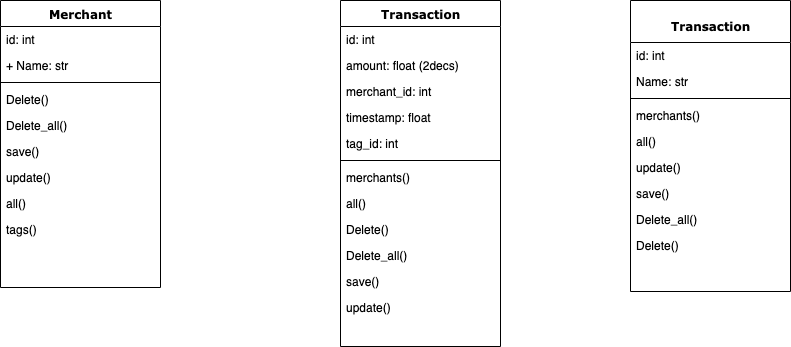

The diagram above was exported from draw.io. Its source (the exported page's mxGraphModel, read from the mxfile embedded in the PNG):
<mxGraphModel dx="932" dy="473" grid="1" gridSize="10" guides="1" tooltips="1" connect="1" arrows="1" fold="1" page="1" pageScale="1" pageWidth="1100" pageHeight="850" background="#ffffff" math="0" shadow="0">
  <root>
    <mxCell id="0" />
    <mxCell id="1" parent="0" />
    <mxCell id="78961159f06e98e8-17" value="Merchant" style="swimlane;html=1;fontStyle=1;align=center;verticalAlign=top;childLayout=stackLayout;horizontal=1;startSize=26;horizontalStack=0;resizeParent=1;resizeLast=0;collapsible=1;marginBottom=0;swimlaneFillColor=#ffffff;rounded=0;shadow=0;comic=0;labelBackgroundColor=none;strokeWidth=1;fillColor=none;fontFamily=Verdana;fontSize=12" parent="1" vertex="1">
      <mxGeometry x="90" y="83" width="160" height="287" as="geometry" />
    </mxCell>
    <mxCell id="78961159f06e98e8-23" value="id: int" style="text;html=1;strokeColor=none;fillColor=none;align=left;verticalAlign=top;spacingLeft=4;spacingRight=4;whiteSpace=wrap;overflow=hidden;rotatable=0;points=[[0,0.5],[1,0.5]];portConstraint=eastwest;" parent="78961159f06e98e8-17" vertex="1">
      <mxGeometry y="26" width="160" height="26" as="geometry" />
    </mxCell>
    <mxCell id="78961159f06e98e8-21" value="+ Name: str" style="text;html=1;strokeColor=none;fillColor=none;align=left;verticalAlign=top;spacingLeft=4;spacingRight=4;whiteSpace=wrap;overflow=hidden;rotatable=0;points=[[0,0.5],[1,0.5]];portConstraint=eastwest;" parent="78961159f06e98e8-17" vertex="1">
      <mxGeometry y="52" width="160" height="26" as="geometry" />
    </mxCell>
    <mxCell id="78961159f06e98e8-19" value="" style="line;html=1;strokeWidth=1;fillColor=none;align=left;verticalAlign=middle;spacingTop=-1;spacingLeft=3;spacingRight=3;rotatable=0;labelPosition=right;points=[];portConstraint=eastwest;" parent="78961159f06e98e8-17" vertex="1">
      <mxGeometry y="78" width="160" height="8" as="geometry" />
    </mxCell>
    <mxCell id="78961159f06e98e8-27" value="Delete()" style="text;html=1;strokeColor=none;fillColor=none;align=left;verticalAlign=top;spacingLeft=4;spacingRight=4;whiteSpace=wrap;overflow=hidden;rotatable=0;points=[[0,0.5],[1,0.5]];portConstraint=eastwest;" parent="78961159f06e98e8-17" vertex="1">
      <mxGeometry y="86" width="160" height="26" as="geometry" />
    </mxCell>
    <mxCell id="N4qbHpoC7uQbT7qpfZK2-1" value="Delete_all()" style="text;html=1;strokeColor=none;fillColor=none;align=left;verticalAlign=top;spacingLeft=4;spacingRight=4;whiteSpace=wrap;overflow=hidden;rotatable=0;points=[[0,0.5],[1,0.5]];portConstraint=eastwest;" parent="78961159f06e98e8-17" vertex="1">
      <mxGeometry y="112" width="160" height="26" as="geometry" />
    </mxCell>
    <mxCell id="N4qbHpoC7uQbT7qpfZK2-2" value="save()" style="text;html=1;strokeColor=none;fillColor=none;align=left;verticalAlign=top;spacingLeft=4;spacingRight=4;whiteSpace=wrap;overflow=hidden;rotatable=0;points=[[0,0.5],[1,0.5]];portConstraint=eastwest;" parent="78961159f06e98e8-17" vertex="1">
      <mxGeometry y="138" width="160" height="26" as="geometry" />
    </mxCell>
    <mxCell id="N4qbHpoC7uQbT7qpfZK2-3" value="update()" style="text;html=1;strokeColor=none;fillColor=none;align=left;verticalAlign=top;spacingLeft=4;spacingRight=4;whiteSpace=wrap;overflow=hidden;rotatable=0;points=[[0,0.5],[1,0.5]];portConstraint=eastwest;" parent="78961159f06e98e8-17" vertex="1">
      <mxGeometry y="164" width="160" height="26" as="geometry" />
    </mxCell>
    <mxCell id="N4qbHpoC7uQbT7qpfZK2-4" value="all()" style="text;html=1;strokeColor=none;fillColor=none;align=left;verticalAlign=top;spacingLeft=4;spacingRight=4;whiteSpace=wrap;overflow=hidden;rotatable=0;points=[[0,0.5],[1,0.5]];portConstraint=eastwest;" parent="78961159f06e98e8-17" vertex="1">
      <mxGeometry y="190" width="160" height="26" as="geometry" />
    </mxCell>
    <mxCell id="N4qbHpoC7uQbT7qpfZK2-5" value="tags()" style="text;html=1;strokeColor=none;fillColor=none;align=left;verticalAlign=top;spacingLeft=4;spacingRight=4;whiteSpace=wrap;overflow=hidden;rotatable=0;points=[[0,0.5],[1,0.5]];portConstraint=eastwest;" parent="78961159f06e98e8-17" vertex="1">
      <mxGeometry y="216" width="160" height="26" as="geometry" />
    </mxCell>
    <mxCell id="78961159f06e98e8-30" value="Transaction" style="swimlane;html=1;fontStyle=1;align=center;verticalAlign=top;childLayout=stackLayout;horizontal=1;startSize=26;horizontalStack=0;resizeParent=1;resizeLast=0;collapsible=1;marginBottom=0;swimlaneFillColor=#ffffff;rounded=0;shadow=0;comic=0;labelBackgroundColor=none;strokeWidth=1;fillColor=none;fontFamily=Verdana;fontSize=12" parent="1" vertex="1">
      <mxGeometry x="430" y="83" width="160" height="346" as="geometry" />
    </mxCell>
    <mxCell id="78961159f06e98e8-31" value="id: int" style="text;html=1;strokeColor=none;fillColor=none;align=left;verticalAlign=top;spacingLeft=4;spacingRight=4;whiteSpace=wrap;overflow=hidden;rotatable=0;points=[[0,0.5],[1,0.5]];portConstraint=eastwest;" parent="78961159f06e98e8-30" vertex="1">
      <mxGeometry y="26" width="160" height="26" as="geometry" />
    </mxCell>
    <mxCell id="78961159f06e98e8-32" value="amount: float (2decs)" style="text;html=1;strokeColor=none;fillColor=none;align=left;verticalAlign=top;spacingLeft=4;spacingRight=4;whiteSpace=wrap;overflow=hidden;rotatable=0;points=[[0,0.5],[1,0.5]];portConstraint=eastwest;" parent="78961159f06e98e8-30" vertex="1">
      <mxGeometry y="52" width="160" height="26" as="geometry" />
    </mxCell>
    <mxCell id="78961159f06e98e8-33" value="merchant_id: int&amp;nbsp;" style="text;html=1;strokeColor=none;fillColor=none;align=left;verticalAlign=top;spacingLeft=4;spacingRight=4;whiteSpace=wrap;overflow=hidden;rotatable=0;points=[[0,0.5],[1,0.5]];portConstraint=eastwest;" parent="78961159f06e98e8-30" vertex="1">
      <mxGeometry y="78" width="160" height="26" as="geometry" />
    </mxCell>
    <mxCell id="N4qbHpoC7uQbT7qpfZK2-28" value="timestamp: float" style="text;html=1;strokeColor=none;fillColor=none;align=left;verticalAlign=top;spacingLeft=4;spacingRight=4;whiteSpace=wrap;overflow=hidden;rotatable=0;points=[[0,0.5],[1,0.5]];portConstraint=eastwest;" parent="78961159f06e98e8-30" vertex="1">
      <mxGeometry y="104" width="160" height="26" as="geometry" />
    </mxCell>
    <mxCell id="78961159f06e98e8-34" value="tag_id: int&amp;nbsp;" style="text;html=1;strokeColor=none;fillColor=none;align=left;verticalAlign=top;spacingLeft=4;spacingRight=4;whiteSpace=wrap;overflow=hidden;rotatable=0;points=[[0,0.5],[1,0.5]];portConstraint=eastwest;" parent="78961159f06e98e8-30" vertex="1">
      <mxGeometry y="130" width="160" height="26" as="geometry" />
    </mxCell>
    <mxCell id="78961159f06e98e8-38" value="" style="line;html=1;strokeWidth=1;fillColor=none;align=left;verticalAlign=middle;spacingTop=-1;spacingLeft=3;spacingRight=3;rotatable=0;labelPosition=right;points=[];portConstraint=eastwest;" parent="78961159f06e98e8-30" vertex="1">
      <mxGeometry y="156" width="160" height="8" as="geometry" />
    </mxCell>
    <mxCell id="N4qbHpoC7uQbT7qpfZK2-15" value="merchants()" style="text;html=1;strokeColor=none;fillColor=none;align=left;verticalAlign=top;spacingLeft=4;spacingRight=4;whiteSpace=wrap;overflow=hidden;rotatable=0;points=[[0,0.5],[1,0.5]];portConstraint=eastwest;" parent="78961159f06e98e8-30" vertex="1">
      <mxGeometry y="164" width="160" height="26" as="geometry" />
    </mxCell>
    <mxCell id="N4qbHpoC7uQbT7qpfZK2-16" value="all()" style="text;html=1;strokeColor=none;fillColor=none;align=left;verticalAlign=top;spacingLeft=4;spacingRight=4;whiteSpace=wrap;overflow=hidden;rotatable=0;points=[[0,0.5],[1,0.5]];portConstraint=eastwest;" parent="78961159f06e98e8-30" vertex="1">
      <mxGeometry y="190" width="160" height="26" as="geometry" />
    </mxCell>
    <mxCell id="N4qbHpoC7uQbT7qpfZK2-20" value="Delete()" style="text;html=1;strokeColor=none;fillColor=none;align=left;verticalAlign=top;spacingLeft=4;spacingRight=4;whiteSpace=wrap;overflow=hidden;rotatable=0;points=[[0,0.5],[1,0.5]];portConstraint=eastwest;" parent="78961159f06e98e8-30" vertex="1">
      <mxGeometry y="216" width="160" height="26" as="geometry" />
    </mxCell>
    <mxCell id="N4qbHpoC7uQbT7qpfZK2-19" value="Delete_all()" style="text;html=1;strokeColor=none;fillColor=none;align=left;verticalAlign=top;spacingLeft=4;spacingRight=4;whiteSpace=wrap;overflow=hidden;rotatable=0;points=[[0,0.5],[1,0.5]];portConstraint=eastwest;" parent="78961159f06e98e8-30" vertex="1">
      <mxGeometry y="242" width="160" height="26" as="geometry" />
    </mxCell>
    <mxCell id="N4qbHpoC7uQbT7qpfZK2-18" value="save()" style="text;html=1;strokeColor=none;fillColor=none;align=left;verticalAlign=top;spacingLeft=4;spacingRight=4;whiteSpace=wrap;overflow=hidden;rotatable=0;points=[[0,0.5],[1,0.5]];portConstraint=eastwest;" parent="78961159f06e98e8-30" vertex="1">
      <mxGeometry y="268" width="160" height="26" as="geometry" />
    </mxCell>
    <mxCell id="N4qbHpoC7uQbT7qpfZK2-17" value="update()" style="text;html=1;strokeColor=none;fillColor=none;align=left;verticalAlign=top;spacingLeft=4;spacingRight=4;whiteSpace=wrap;overflow=hidden;rotatable=0;points=[[0,0.5],[1,0.5]];portConstraint=eastwest;" parent="78961159f06e98e8-30" vertex="1">
      <mxGeometry y="294" width="160" height="26" as="geometry" />
    </mxCell>
    <mxCell id="78961159f06e98e8-43" value="&lt;p&gt;Transaction&lt;br&gt;&lt;/p&gt;" style="swimlane;html=1;fontStyle=1;align=center;verticalAlign=top;childLayout=stackLayout;horizontal=1;startSize=42;horizontalStack=0;resizeParent=1;resizeLast=0;collapsible=1;marginBottom=0;swimlaneFillColor=#ffffff;rounded=0;shadow=0;comic=0;labelBackgroundColor=none;strokeWidth=1;fillColor=none;fontFamily=Verdana;fontSize=12" parent="1" vertex="1">
      <mxGeometry x="720" y="83" width="160" height="291" as="geometry">
        <mxRectangle x="740" y="83" width="30" height="26" as="alternateBounds" />
      </mxGeometry>
    </mxCell>
    <mxCell id="78961159f06e98e8-45" value="id: int" style="text;html=1;strokeColor=none;fillColor=none;align=left;verticalAlign=top;spacingLeft=4;spacingRight=4;whiteSpace=wrap;overflow=hidden;rotatable=0;points=[[0,0.5],[1,0.5]];portConstraint=eastwest;" parent="78961159f06e98e8-43" vertex="1">
      <mxGeometry y="42" width="160" height="26" as="geometry" />
    </mxCell>
    <mxCell id="78961159f06e98e8-44" value="Name: str" style="text;html=1;strokeColor=none;fillColor=none;align=left;verticalAlign=top;spacingLeft=4;spacingRight=4;whiteSpace=wrap;overflow=hidden;rotatable=0;points=[[0,0.5],[1,0.5]];portConstraint=eastwest;" parent="78961159f06e98e8-43" vertex="1">
      <mxGeometry y="68" width="160" height="26" as="geometry" />
    </mxCell>
    <mxCell id="78961159f06e98e8-51" value="" style="line;html=1;strokeWidth=1;fillColor=none;align=left;verticalAlign=middle;spacingTop=-1;spacingLeft=3;spacingRight=3;rotatable=0;labelPosition=right;points=[];portConstraint=eastwest;" parent="78961159f06e98e8-43" vertex="1">
      <mxGeometry y="94" width="160" height="8" as="geometry" />
    </mxCell>
    <mxCell id="N4qbHpoC7uQbT7qpfZK2-12" value="merchants()" style="text;html=1;strokeColor=none;fillColor=none;align=left;verticalAlign=top;spacingLeft=4;spacingRight=4;whiteSpace=wrap;overflow=hidden;rotatable=0;points=[[0,0.5],[1,0.5]];portConstraint=eastwest;" parent="78961159f06e98e8-43" vertex="1">
      <mxGeometry y="102" width="160" height="26" as="geometry" />
    </mxCell>
    <mxCell id="N4qbHpoC7uQbT7qpfZK2-11" value="all()" style="text;html=1;strokeColor=none;fillColor=none;align=left;verticalAlign=top;spacingLeft=4;spacingRight=4;whiteSpace=wrap;overflow=hidden;rotatable=0;points=[[0,0.5],[1,0.5]];portConstraint=eastwest;" parent="78961159f06e98e8-43" vertex="1">
      <mxGeometry y="128" width="160" height="26" as="geometry" />
    </mxCell>
    <mxCell id="N4qbHpoC7uQbT7qpfZK2-10" value="update()" style="text;html=1;strokeColor=none;fillColor=none;align=left;verticalAlign=top;spacingLeft=4;spacingRight=4;whiteSpace=wrap;overflow=hidden;rotatable=0;points=[[0,0.5],[1,0.5]];portConstraint=eastwest;" parent="78961159f06e98e8-43" vertex="1">
      <mxGeometry y="154" width="160" height="26" as="geometry" />
    </mxCell>
    <mxCell id="N4qbHpoC7uQbT7qpfZK2-9" value="save()" style="text;html=1;strokeColor=none;fillColor=none;align=left;verticalAlign=top;spacingLeft=4;spacingRight=4;whiteSpace=wrap;overflow=hidden;rotatable=0;points=[[0,0.5],[1,0.5]];portConstraint=eastwest;" parent="78961159f06e98e8-43" vertex="1">
      <mxGeometry y="180" width="160" height="26" as="geometry" />
    </mxCell>
    <mxCell id="N4qbHpoC7uQbT7qpfZK2-8" value="Delete_all()" style="text;html=1;strokeColor=none;fillColor=none;align=left;verticalAlign=top;spacingLeft=4;spacingRight=4;whiteSpace=wrap;overflow=hidden;rotatable=0;points=[[0,0.5],[1,0.5]];portConstraint=eastwest;" parent="78961159f06e98e8-43" vertex="1">
      <mxGeometry y="206" width="160" height="26" as="geometry" />
    </mxCell>
    <mxCell id="N4qbHpoC7uQbT7qpfZK2-7" value="Delete()" style="text;html=1;strokeColor=none;fillColor=none;align=left;verticalAlign=top;spacingLeft=4;spacingRight=4;whiteSpace=wrap;overflow=hidden;rotatable=0;points=[[0,0.5],[1,0.5]];portConstraint=eastwest;" parent="78961159f06e98e8-43" vertex="1">
      <mxGeometry y="232" width="160" height="26" as="geometry" />
    </mxCell>
  </root>
</mxGraphModel>